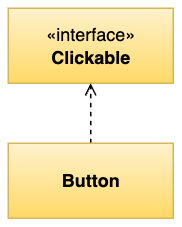

The diagram above was exported from draw.io. Its source (the exported page's mxGraphModel, read from the mxfile embedded in the PNG):
<mxGraphModel dx="597" dy="413" grid="1" gridSize="10" guides="1" tooltips="1" connect="1" arrows="1" fold="1" page="1" pageScale="1" pageWidth="850" pageHeight="1100" math="0" shadow="0">
  <root>
    <mxCell id="0" />
    <mxCell id="1" parent="0" />
    <mxCell id="WoaEMM0RlPQzPf0MCkth-1" value="«interface»&lt;br&gt;&lt;b&gt;Clickable&lt;/b&gt;" style="html=1;whiteSpace=wrap;fillColor=#fff2cc;gradientColor=#ffd966;strokeColor=#d6b656;" vertex="1" parent="1">
      <mxGeometry x="320" y="160" width="110" height="50" as="geometry" />
    </mxCell>
    <mxCell id="WoaEMM0RlPQzPf0MCkth-4" style="edgeStyle=orthogonalEdgeStyle;rounded=0;orthogonalLoop=1;jettySize=auto;html=1;entryX=0.5;entryY=1;entryDx=0;entryDy=0;dashed=1;endArrow=open;endFill=0;" edge="1" parent="1" source="WoaEMM0RlPQzPf0MCkth-2" target="WoaEMM0RlPQzPf0MCkth-1">
      <mxGeometry relative="1" as="geometry" />
    </mxCell>
    <mxCell id="WoaEMM0RlPQzPf0MCkth-2" value="&lt;b&gt;Button&lt;/b&gt;" style="html=1;whiteSpace=wrap;fillColor=#fff2cc;gradientColor=#ffd966;strokeColor=#d6b656;" vertex="1" parent="1">
      <mxGeometry x="320" y="250" width="110" height="50" as="geometry" />
    </mxCell>
  </root>
</mxGraphModel>